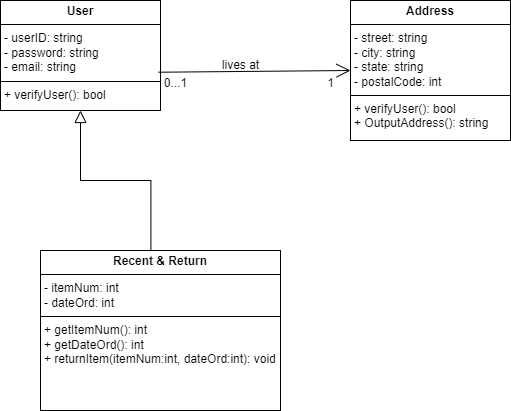

The diagram above was exported from draw.io. Its source (the exported page's mxGraphModel, read from the mxfile embedded in the PNG):
<mxGraphModel dx="1235" dy="655" grid="1" gridSize="10" guides="1" tooltips="1" connect="1" arrows="1" fold="1" page="1" pageScale="1" pageWidth="827" pageHeight="1169" math="0" shadow="0">
  <root>
    <mxCell id="WIyWlLk6GJQsqaUBKTNV-0" />
    <mxCell id="WIyWlLk6GJQsqaUBKTNV-1" parent="WIyWlLk6GJQsqaUBKTNV-0" />
    <mxCell id="zkfFHV4jXpPFQw0GAbJ--16" value="" style="endArrow=block;endSize=10;endFill=0;shadow=0;strokeWidth=1;rounded=0;curved=0;edgeStyle=elbowEdgeStyle;elbow=vertical;exitX=0.46;exitY=0.024;exitDx=0;exitDy=0;exitPerimeter=0;entryX=0.5;entryY=1;entryDx=0;entryDy=0;" parent="WIyWlLk6GJQsqaUBKTNV-1" source="7pFuKu7gUVMHr5ZVuBWs-4" target="7pFuKu7gUVMHr5ZVuBWs-8" edge="1">
      <mxGeometry width="160" relative="1" as="geometry">
        <mxPoint x="300" y="370" as="sourcePoint" />
        <mxPoint x="260" y="258" as="targetPoint" />
        <Array as="points">
          <mxPoint x="260" y="330" />
        </Array>
      </mxGeometry>
    </mxCell>
    <mxCell id="7pFuKu7gUVMHr5ZVuBWs-4" value="&lt;p style=&quot;margin:0px;margin-top:4px;text-align:center;&quot;&gt;&lt;b&gt;Recent &amp;amp; Return&lt;/b&gt;&lt;/p&gt;&lt;hr size=&quot;1&quot; style=&quot;border-style:solid;&quot;&gt;&lt;p style=&quot;margin:0px;margin-left:4px;&quot;&gt;- itemNum: int&lt;/p&gt;&lt;p style=&quot;margin:0px;margin-left:4px;&quot;&gt;- dateOrd: int&lt;/p&gt;&lt;hr size=&quot;1&quot; style=&quot;border-style:solid;&quot;&gt;&lt;p style=&quot;margin:0px;margin-left:4px;&quot;&gt;+ getItemNum(): int&lt;/p&gt;&lt;p style=&quot;margin:0px;margin-left:4px;&quot;&gt;+ getDateOrd(): int&lt;/p&gt;&lt;p style=&quot;margin:0px;margin-left:4px;&quot;&gt;+ returnItem(itemNum:int, dateOrd:int): void&lt;/p&gt;" style="verticalAlign=top;align=left;overflow=fill;html=1;whiteSpace=wrap;" vertex="1" parent="WIyWlLk6GJQsqaUBKTNV-1">
      <mxGeometry x="230" y="400" width="240" height="160" as="geometry" />
    </mxCell>
    <mxCell id="7pFuKu7gUVMHr5ZVuBWs-8" value="&lt;p style=&quot;margin:0px;margin-top:4px;text-align:center;&quot;&gt;&lt;b&gt;User&lt;/b&gt;&lt;/p&gt;&lt;hr size=&quot;1&quot; style=&quot;border-style:solid;&quot;&gt;&lt;p style=&quot;margin:0px;margin-left:4px;&quot;&gt;- userID: string&lt;/p&gt;&lt;p style=&quot;margin:0px;margin-left:4px;&quot;&gt;- password: string&lt;/p&gt;&lt;p style=&quot;margin:0px;margin-left:4px;&quot;&gt;- email: string&lt;/p&gt;&lt;hr size=&quot;1&quot; style=&quot;border-style:solid;&quot;&gt;&lt;p style=&quot;margin:0px;margin-left:4px;&quot;&gt;+ verifyUser(): bool&lt;/p&gt;" style="verticalAlign=top;align=left;overflow=fill;html=1;whiteSpace=wrap;" vertex="1" parent="WIyWlLk6GJQsqaUBKTNV-1">
      <mxGeometry x="190" y="150" width="160" height="110" as="geometry" />
    </mxCell>
    <mxCell id="7pFuKu7gUVMHr5ZVuBWs-9" value="&lt;p style=&quot;margin:0px;margin-top:4px;text-align:center;&quot;&gt;&lt;b&gt;Address&lt;/b&gt;&lt;/p&gt;&lt;hr size=&quot;1&quot; style=&quot;border-style:solid;&quot;&gt;&lt;p style=&quot;margin:0px;margin-left:4px;&quot;&gt;- street: string&lt;/p&gt;&lt;p style=&quot;margin:0px;margin-left:4px;&quot;&gt;- city: string&lt;/p&gt;&lt;p style=&quot;margin:0px;margin-left:4px;&quot;&gt;- state: string&lt;/p&gt;&lt;p style=&quot;margin:0px;margin-left:4px;&quot;&gt;- postalCode: int&lt;/p&gt;&lt;hr size=&quot;1&quot; style=&quot;border-style:solid;&quot;&gt;&lt;p style=&quot;margin:0px;margin-left:4px;&quot;&gt;+ verifyUser(): bool&lt;/p&gt;&lt;p style=&quot;margin:0px;margin-left:4px;&quot;&gt;+ OutputAddress(): string&lt;/p&gt;" style="verticalAlign=top;align=left;overflow=fill;html=1;whiteSpace=wrap;" vertex="1" parent="WIyWlLk6GJQsqaUBKTNV-1">
      <mxGeometry x="540" y="150" width="160" height="140" as="geometry" />
    </mxCell>
    <mxCell id="7pFuKu7gUVMHr5ZVuBWs-12" value="" style="endArrow=open;endFill=1;endSize=12;html=1;rounded=0;exitX=0.988;exitY=0.652;exitDx=0;exitDy=0;exitPerimeter=0;entryX=0;entryY=0.5;entryDx=0;entryDy=0;" edge="1" parent="WIyWlLk6GJQsqaUBKTNV-1" source="7pFuKu7gUVMHr5ZVuBWs-8" target="7pFuKu7gUVMHr5ZVuBWs-9">
      <mxGeometry width="160" relative="1" as="geometry">
        <mxPoint x="360" y="219.41" as="sourcePoint" />
        <mxPoint x="520" y="219.41" as="targetPoint" />
      </mxGeometry>
    </mxCell>
    <mxCell id="7pFuKu7gUVMHr5ZVuBWs-13" value="lives at" style="text;html=1;align=center;verticalAlign=middle;resizable=0;points=[];autosize=1;strokeColor=none;fillColor=none;" vertex="1" parent="WIyWlLk6GJQsqaUBKTNV-1">
      <mxGeometry x="400" y="200" width="60" height="30" as="geometry" />
    </mxCell>
    <mxCell id="7pFuKu7gUVMHr5ZVuBWs-14" value="0...1" style="text;html=1;align=center;verticalAlign=middle;resizable=0;points=[];autosize=1;strokeColor=none;fillColor=none;" vertex="1" parent="WIyWlLk6GJQsqaUBKTNV-1">
      <mxGeometry x="340" y="218" width="50" height="30" as="geometry" />
    </mxCell>
    <mxCell id="7pFuKu7gUVMHr5ZVuBWs-15" value="1" style="text;html=1;align=center;verticalAlign=middle;resizable=0;points=[];autosize=1;strokeColor=none;fillColor=none;" vertex="1" parent="WIyWlLk6GJQsqaUBKTNV-1">
      <mxGeometry x="505" y="218" width="30" height="30" as="geometry" />
    </mxCell>
  </root>
</mxGraphModel>